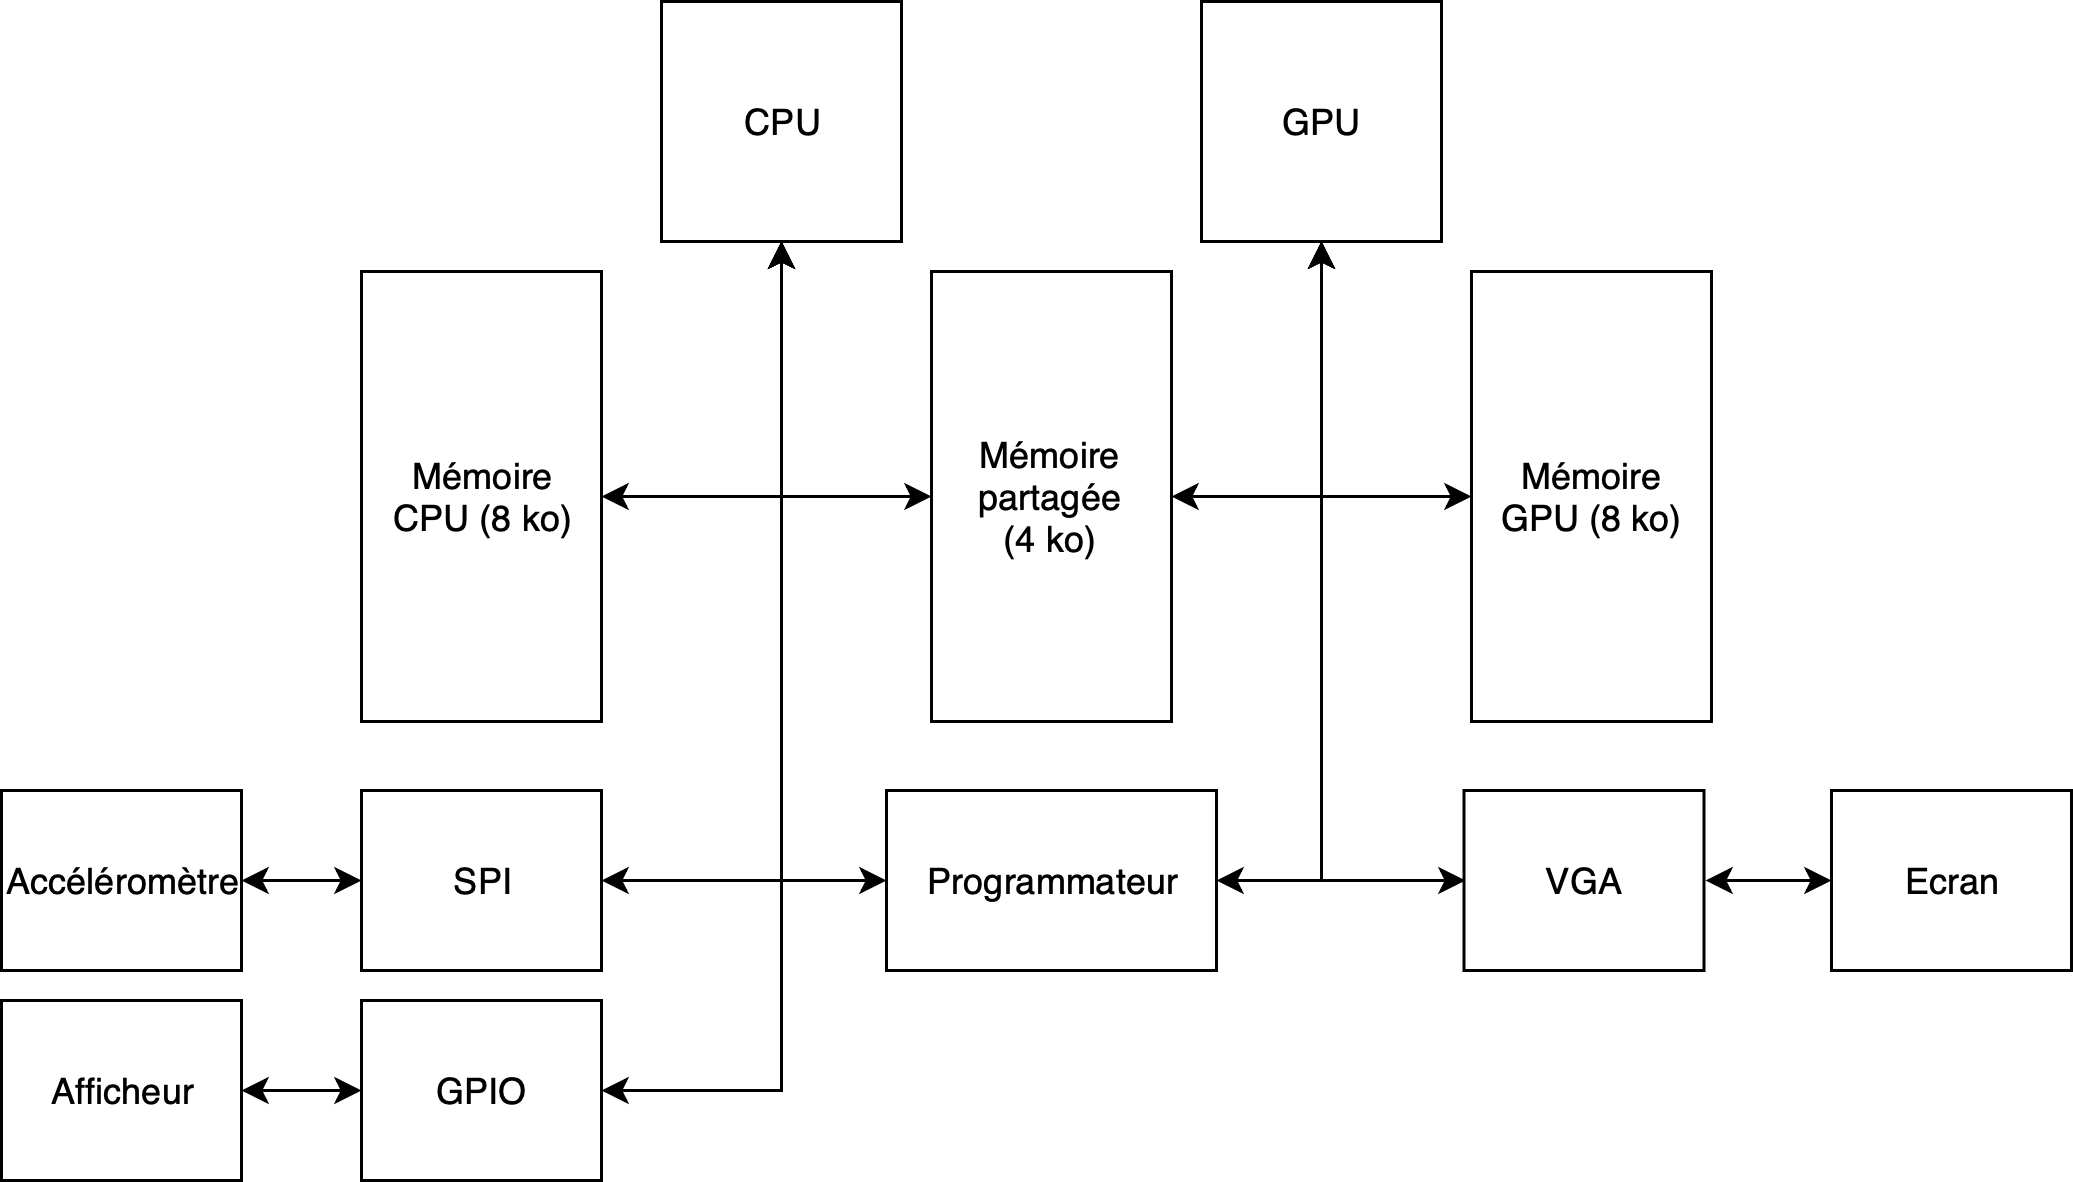

The diagram above was exported from draw.io. Its source (the exported page's mxGraphModel, read from the mxfile embedded in the PNG):
<mxGraphModel dx="758" dy="459" grid="1" gridSize="10" guides="1" tooltips="1" connect="1" arrows="1" fold="1" page="1" pageScale="1" pageWidth="1169" pageHeight="827" math="0" shadow="0">
  <root>
    <mxCell id="0" />
    <mxCell id="1" parent="0" />
    <mxCell id="OBlOaHMiGEYfrF1OdUqf-1" value="CPU" style="rounded=0;whiteSpace=wrap;html=1;" vertex="1" parent="1">
      <mxGeometry x="270" y="90" width="80" height="80" as="geometry" />
    </mxCell>
    <mxCell id="OBlOaHMiGEYfrF1OdUqf-2" value="GPU" style="rounded=0;whiteSpace=wrap;html=1;" vertex="1" parent="1">
      <mxGeometry x="450" y="90" width="80" height="80" as="geometry" />
    </mxCell>
    <mxCell id="OBlOaHMiGEYfrF1OdUqf-12" style="edgeStyle=orthogonalEdgeStyle;rounded=0;orthogonalLoop=1;jettySize=auto;html=1;exitX=0;exitY=0.5;exitDx=0;exitDy=0;startArrow=classic;startFill=1;" edge="1" parent="1" source="OBlOaHMiGEYfrF1OdUqf-3">
      <mxGeometry relative="1" as="geometry">
        <mxPoint x="310" y="170" as="targetPoint" />
      </mxGeometry>
    </mxCell>
    <mxCell id="OBlOaHMiGEYfrF1OdUqf-19" style="edgeStyle=orthogonalEdgeStyle;rounded=0;orthogonalLoop=1;jettySize=auto;html=1;exitX=1;exitY=0.5;exitDx=0;exitDy=0;startArrow=classic;startFill=1;" edge="1" parent="1" source="OBlOaHMiGEYfrF1OdUqf-3" target="OBlOaHMiGEYfrF1OdUqf-2">
      <mxGeometry relative="1" as="geometry" />
    </mxCell>
    <mxCell id="OBlOaHMiGEYfrF1OdUqf-3" value="Mémoire partagée&lt;br&gt;(4 ko)&lt;br&gt;" style="rounded=0;whiteSpace=wrap;html=1;" vertex="1" parent="1">
      <mxGeometry x="360" y="180" width="80" height="150" as="geometry" />
    </mxCell>
    <mxCell id="OBlOaHMiGEYfrF1OdUqf-20" style="edgeStyle=orthogonalEdgeStyle;rounded=0;orthogonalLoop=1;jettySize=auto;html=1;exitX=0;exitY=0.5;exitDx=0;exitDy=0;startArrow=classic;startFill=1;" edge="1" parent="1" source="OBlOaHMiGEYfrF1OdUqf-4" target="OBlOaHMiGEYfrF1OdUqf-2">
      <mxGeometry relative="1" as="geometry" />
    </mxCell>
    <mxCell id="OBlOaHMiGEYfrF1OdUqf-4" value="Mémoire&lt;br&gt;GPU (8 ko)&lt;br&gt;" style="rounded=0;whiteSpace=wrap;html=1;" vertex="1" parent="1">
      <mxGeometry x="540" y="180" width="80" height="150" as="geometry" />
    </mxCell>
    <mxCell id="OBlOaHMiGEYfrF1OdUqf-11" style="edgeStyle=orthogonalEdgeStyle;rounded=0;orthogonalLoop=1;jettySize=auto;html=1;startArrow=classic;startFill=1;" edge="1" parent="1" source="OBlOaHMiGEYfrF1OdUqf-5" target="OBlOaHMiGEYfrF1OdUqf-1">
      <mxGeometry relative="1" as="geometry" />
    </mxCell>
    <mxCell id="OBlOaHMiGEYfrF1OdUqf-5" value="Mémoire&lt;br&gt;CPU (8 ko)&lt;br&gt;" style="rounded=0;whiteSpace=wrap;html=1;" vertex="1" parent="1">
      <mxGeometry x="170" y="180" width="80" height="150" as="geometry" />
    </mxCell>
    <mxCell id="OBlOaHMiGEYfrF1OdUqf-14" style="edgeStyle=orthogonalEdgeStyle;rounded=0;orthogonalLoop=1;jettySize=auto;html=1;exitX=1;exitY=0.5;exitDx=0;exitDy=0;entryX=0.5;entryY=1;entryDx=0;entryDy=0;startArrow=classic;startFill=1;" edge="1" parent="1" source="OBlOaHMiGEYfrF1OdUqf-6" target="OBlOaHMiGEYfrF1OdUqf-1">
      <mxGeometry relative="1" as="geometry" />
    </mxCell>
    <mxCell id="OBlOaHMiGEYfrF1OdUqf-6" value="SPI&lt;br&gt;" style="rounded=0;whiteSpace=wrap;html=1;" vertex="1" parent="1">
      <mxGeometry x="170" y="353" width="80" height="60" as="geometry" />
    </mxCell>
    <mxCell id="OBlOaHMiGEYfrF1OdUqf-15" style="edgeStyle=orthogonalEdgeStyle;rounded=0;orthogonalLoop=1;jettySize=auto;html=1;exitX=1;exitY=0.5;exitDx=0;exitDy=0;startArrow=classic;startFill=1;" edge="1" parent="1" source="OBlOaHMiGEYfrF1OdUqf-7">
      <mxGeometry relative="1" as="geometry">
        <mxPoint x="310" y="170" as="targetPoint" />
      </mxGeometry>
    </mxCell>
    <mxCell id="OBlOaHMiGEYfrF1OdUqf-7" value="GPIO&lt;br&gt;" style="rounded=0;whiteSpace=wrap;html=1;" vertex="1" parent="1">
      <mxGeometry x="170" y="423" width="80" height="60" as="geometry" />
    </mxCell>
    <mxCell id="OBlOaHMiGEYfrF1OdUqf-17" style="edgeStyle=orthogonalEdgeStyle;rounded=0;orthogonalLoop=1;jettySize=auto;html=1;exitX=1;exitY=0.5;exitDx=0;exitDy=0;entryX=0;entryY=0.5;entryDx=0;entryDy=0;startArrow=classic;startFill=1;" edge="1" parent="1" source="OBlOaHMiGEYfrF1OdUqf-8" target="OBlOaHMiGEYfrF1OdUqf-7">
      <mxGeometry relative="1" as="geometry" />
    </mxCell>
    <mxCell id="OBlOaHMiGEYfrF1OdUqf-8" value="Afficheur&lt;br&gt;" style="rounded=0;whiteSpace=wrap;html=1;" vertex="1" parent="1">
      <mxGeometry x="50" y="423" width="80" height="60" as="geometry" />
    </mxCell>
    <mxCell id="OBlOaHMiGEYfrF1OdUqf-16" style="edgeStyle=orthogonalEdgeStyle;rounded=0;orthogonalLoop=1;jettySize=auto;html=1;exitX=1;exitY=0.5;exitDx=0;exitDy=0;entryX=0;entryY=0.5;entryDx=0;entryDy=0;startArrow=classic;startFill=1;" edge="1" parent="1" source="OBlOaHMiGEYfrF1OdUqf-9" target="OBlOaHMiGEYfrF1OdUqf-6">
      <mxGeometry relative="1" as="geometry" />
    </mxCell>
    <mxCell id="OBlOaHMiGEYfrF1OdUqf-9" value="Accéléromètre&lt;br&gt;" style="rounded=0;whiteSpace=wrap;html=1;" vertex="1" parent="1">
      <mxGeometry x="50" y="353" width="80" height="60" as="geometry" />
    </mxCell>
    <mxCell id="OBlOaHMiGEYfrF1OdUqf-13" style="edgeStyle=orthogonalEdgeStyle;rounded=0;orthogonalLoop=1;jettySize=auto;html=1;exitX=0;exitY=0.5;exitDx=0;exitDy=0;startArrow=classic;startFill=1;" edge="1" parent="1" source="OBlOaHMiGEYfrF1OdUqf-10">
      <mxGeometry relative="1" as="geometry">
        <mxPoint x="310" y="170" as="targetPoint" />
      </mxGeometry>
    </mxCell>
    <mxCell id="OBlOaHMiGEYfrF1OdUqf-18" style="edgeStyle=orthogonalEdgeStyle;rounded=0;orthogonalLoop=1;jettySize=auto;html=1;exitX=1;exitY=0.5;exitDx=0;exitDy=0;startArrow=classic;startFill=1;" edge="1" parent="1" source="OBlOaHMiGEYfrF1OdUqf-10" target="OBlOaHMiGEYfrF1OdUqf-2">
      <mxGeometry relative="1" as="geometry" />
    </mxCell>
    <mxCell id="OBlOaHMiGEYfrF1OdUqf-10" value="Programmateur&lt;br&gt;" style="rounded=0;whiteSpace=wrap;html=1;" vertex="1" parent="1">
      <mxGeometry x="345" y="353" width="110" height="60" as="geometry" />
    </mxCell>
    <mxCell id="OBlOaHMiGEYfrF1OdUqf-22" style="edgeStyle=orthogonalEdgeStyle;rounded=0;orthogonalLoop=1;jettySize=auto;html=1;exitX=0;exitY=0.5;exitDx=0;exitDy=0;startArrow=classic;startFill=1;" edge="1" parent="1" source="OBlOaHMiGEYfrF1OdUqf-21" target="OBlOaHMiGEYfrF1OdUqf-2">
      <mxGeometry relative="1" as="geometry" />
    </mxCell>
    <mxCell id="OBlOaHMiGEYfrF1OdUqf-24" style="edgeStyle=orthogonalEdgeStyle;rounded=0;orthogonalLoop=1;jettySize=auto;html=1;exitX=1;exitY=0.5;exitDx=0;exitDy=0;entryX=0;entryY=0.5;entryDx=0;entryDy=0;startArrow=classic;startFill=1;" edge="1" parent="1" source="OBlOaHMiGEYfrF1OdUqf-21" target="OBlOaHMiGEYfrF1OdUqf-23">
      <mxGeometry relative="1" as="geometry" />
    </mxCell>
    <mxCell id="OBlOaHMiGEYfrF1OdUqf-21" value="VGA&lt;br&gt;" style="rounded=0;whiteSpace=wrap;html=1;" vertex="1" parent="1">
      <mxGeometry x="537.5" y="353" width="80" height="60" as="geometry" />
    </mxCell>
    <mxCell id="OBlOaHMiGEYfrF1OdUqf-23" value="Ecran&lt;br&gt;" style="rounded=0;whiteSpace=wrap;html=1;" vertex="1" parent="1">
      <mxGeometry x="660" y="353" width="80" height="60" as="geometry" />
    </mxCell>
  </root>
</mxGraphModel>